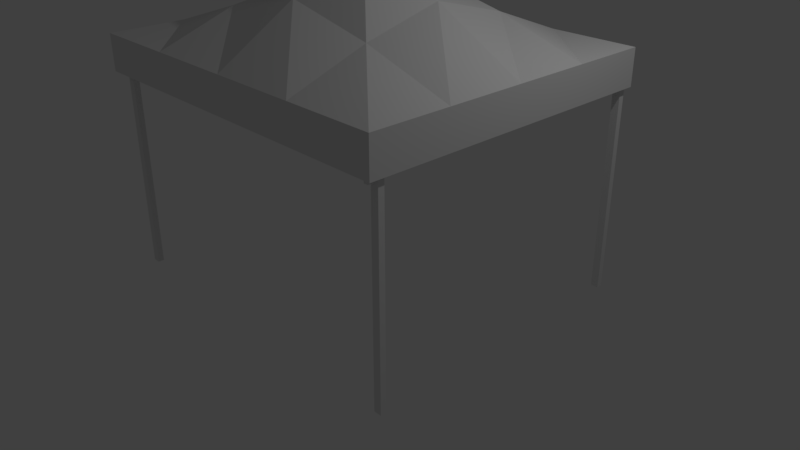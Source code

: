 # Source: canopy.blend  (saved by Blender 2.79.0; exported with 4.5.12 LTS)
import bpy
from mathutils import Matrix  # noqa: F401  (used for matrix-valued properties, if any)

bpy.ops.wm.read_factory_settings(use_empty=True)
scene = bpy.context.scene
scene.name = 'Scene'

# ---- collections
col_collection_1 = bpy.data.collections.new('Collection 1'); scene.collection.children.link(col_collection_1)

# ---- materials (node trees are filled in below, after node groups)
mat_material = bpy.data.materials.new('Material')
mat_material.alpha_threshold = 0.0
mat_material.use_transparent_shadow = False
mat_material.roughness = 0.5
mat_material.line_color = (0.0, 0.0, 0.0, 1.0)

# ---- material node trees

# ---- world
world_world = bpy.data.worlds.new('World'); scene.world = world_world
world_world.color = (0.05088, 0.05088, 0.05088)
world_world.use_sun_shadow = False
world_world.sun_shadow_jitter_overblur = 0.0
world_world.cycles.sampling_method = 'MANUAL'

# ---- cameras
cam_camera = bpy.data.cameras.new('Camera')
cam_camera.clip_end = 100.0
cam_camera.lens = 35.0
cam_camera.sensor_width = 32.0
cam_camera.sensor_height = 18.0
cam_camera.ortho_scale = 7.314
cam_camera.dof.focus_distance = 0.0
cam_camera.dof.aperture_fstop = 128.0

# ---- lights
light_lamp = bpy.data.lights.new('Lamp', 'POINT')
light_lamp.transmission_factor = 0.0
light_lamp.cutoff_distance = 30.0
light_lamp.energy = 100.0
light_lamp.shadow_buffer_clip_start = 1.001
light_lamp.shadow_soft_size = 0.1
light_lamp.shadow_maximum_resolution = 0.006
light_lamp.use_absolute_resolution = True

# ---- meshes
me_cube_001 = bpy.data.meshes.new('Cube.001')
me_cube_001.from_pydata([(-1.0, -1.0, -1.0), (-1.0, -1.0, 1.0), (-1.0, 1.0, -1.0), (-1.0, 1.0, 1.0), (1.0, -1.0, -1.0), (1.0, -1.0, 1.0), (1.0, 1.0, -1.0), (1.0, 1.0, 1.0)], [], [(0, 1, 3, 2), (2, 3, 7, 6), (6, 7, 5, 4), (4, 5, 1, 0), (2, 6, 4, 0), (7, 3, 1, 5)])
me_cube_001.use_remesh_preserve_volume = False
me_cube_001.use_remesh_preserve_attributes = False
me_cube_001.use_mirror_vertex_groups = False
me_cube_001.update()
me_cube = bpy.data.meshes.new('Cube')
me_cube.from_pydata([(1.0, 1.0, -1.0), (1.0, -1.0, -1.0), (-1.0, -1.0, -1.0), (-1.0, 1.0, -1.0), (1.0, 1.0, 1.0), (1.0, -1.0, 1.0), (-1.0, -1.0, 1.0), (-1.0, 1.0, 1.0), (1.0, -5.364e-07, 1.0), (2.384e-07, 1.0, 1.0), (-5.364e-07, -1.0, 1.0), (-1.0, 1.788e-07, 1.0), (-1.49e-07, -1.788e-07, 7.266), (0.9658, 0.9658, -1.137), (0.9658, -0.9658, -1.137), (-0.9658, 0.9658, -1.137), (-0.9658, -0.9658, -1.137), (0.9658, 0.9658, 0.5565), (0.9658, -0.9658, 0.5565), (-0.9658, 0.9658, 0.5565), (-0.9658, -0.9658, 0.5565), (0.9658, -5.96e-08, 0.5565), (1.788e-07, 0.9658, 0.5565), (-1.192e-07, -0.9658, 0.5565), (-0.9658, 2.98e-07, 0.5565), (5.96e-08, 1.192e-07, 4.365), (1.0, -0.5, 1.0), (-0.5, 1.0, 1.0), (-0.5, -1.0, 1.0), (-1.0, 0.5, 1.0), (1.0, 0.5, 1.0), (0.5, 1.0, 1.0), (0.5, -1.0, 1.0), (-1.0, -0.5, 1.0), (-3.427e-07, -0.5, 3.67), (4.47e-08, 0.5, 3.669), (0.5, -3.576e-07, 3.702), (-0.5, 0.0, 3.277), (-0.5, 0.5, 2.567), (0.5, 0.5, 2.567), (0.5, -0.5, 2.567), (-0.5, -0.5, 2.567)], [], [(2, 3, 15, 16), (41, 33, 6, 28), (0, 4, 30, 8, 26, 5, 1), (1, 5, 32, 10, 28, 6, 2), (2, 6, 33, 11, 29, 7, 3), (4, 0, 3, 7, 27, 9, 31), (40, 34, 10, 32), (39, 35, 12, 36), (38, 29, 11, 37), (16, 15, 19, 24, 20), (1, 2, 16, 14), (3, 0, 13, 15), (0, 1, 14, 13), (25, 23, 20, 24), (15, 13, 17, 22, 19), (14, 16, 20, 23, 18), (13, 14, 18, 21, 17), (22, 25, 24, 19), (17, 21, 25, 22), (21, 18, 23, 25), (35, 38, 37, 12), (9, 27, 38, 35), (27, 7, 29, 38), (30, 39, 36, 8), (4, 31, 39, 30), (31, 9, 35, 39), (26, 40, 32, 5), (8, 36, 40, 26), (36, 12, 34, 40), (34, 41, 28, 10), (12, 37, 41, 34), (37, 11, 33, 41)])
me_cube.materials.append(mat_material)
me_cube.use_remesh_preserve_volume = False
me_cube.use_remesh_preserve_attributes = False
me_cube.use_mirror_vertex_groups = False
me_cube.update()
me_cube_002 = bpy.data.meshes.new('Cube.002')
me_cube_002.from_pydata([(-1.0, -1.0, -1.0), (-1.0, -1.0, 1.0), (-1.0, 1.0, -1.0), (-1.0, 1.0, 1.0), (1.0, -1.0, -1.0), (1.0, -1.0, 1.0), (1.0, 1.0, -1.0), (1.0, 1.0, 1.0)], [], [(0, 1, 3, 2), (2, 3, 7, 6), (6, 7, 5, 4), (4, 5, 1, 0), (2, 6, 4, 0), (7, 3, 1, 5)])
me_cube_002.use_remesh_preserve_volume = False
me_cube_002.use_remesh_preserve_attributes = False
me_cube_002.use_mirror_vertex_groups = False
me_cube_002.update()
me_cube_004 = bpy.data.meshes.new('Cube.004')
me_cube_004.from_pydata([(-1.0, -1.0, -1.0), (-1.0, -1.0, 1.0), (-1.0, 1.0, -1.0), (-1.0, 1.0, 1.0), (1.0, -1.0, -1.0), (1.0, -1.0, 1.0), (1.0, 1.0, -1.0), (1.0, 1.0, 1.0)], [], [(0, 1, 3, 2), (2, 3, 7, 6), (6, 7, 5, 4), (4, 5, 1, 0), (2, 6, 4, 0), (7, 3, 1, 5)])
me_cube_004.use_remesh_preserve_volume = False
me_cube_004.use_remesh_preserve_attributes = False
me_cube_004.use_mirror_vertex_groups = False
me_cube_004.update()
me_cube_003 = bpy.data.meshes.new('Cube.003')
me_cube_003.from_pydata([(-1.0, -1.0, -1.0), (-1.0, -1.0, 1.0), (-1.0, 1.0, -1.0), (-1.0, 1.0, 1.0), (1.0, -1.0, -1.0), (1.0, -1.0, 1.0), (1.0, 1.0, -1.0), (1.0, 1.0, 1.0)], [], [(0, 1, 3, 2), (2, 3, 7, 6), (6, 7, 5, 4), (4, 5, 1, 0), (2, 6, 4, 0), (7, 3, 1, 5)])
me_cube_003.use_remesh_preserve_volume = False
me_cube_003.use_remesh_preserve_attributes = False
me_cube_003.use_mirror_vertex_groups = False
me_cube_003.update()

# ---- objects
ob_cube_001 = bpy.data.objects.new('Cube.001', me_cube_001)
ob_cube = bpy.data.objects.new('Cube', me_cube)
ob_lamp = bpy.data.objects.new('Lamp', light_lamp)
ob_camera = bpy.data.objects.new('Camera', cam_camera)
ob_cube_002 = bpy.data.objects.new('Cube.002', me_cube_002)
ob_cube_004 = bpy.data.objects.new('Cube.004', me_cube_004)
ob_cube_003 = bpy.data.objects.new('Cube.003', me_cube_003)

# ---- transforms, parenting, visibility, modifiers, constraints
ob_cube_001.location = (-2.204, -1.8, 1.072)
ob_cube_001.scale = (0.04843, 0.038, 1.358)
ob_cube_001.lineart.crease_threshold = 0.0
ob_cube.location = (0.0, 0.0, 2.55)
ob_cube.scale = (2.297, -1.98, 0.23)
ob_cube.lock_rotations_4d = False
ob_cube.empty_display_type = 'ARROWS'
ob_cube.lineart.crease_threshold = 0.0
ob_lamp.location = (4.076, 1.005, 5.904)
ob_lamp.rotation_euler = (0.6503, 0.05522, 1.866)
ob_lamp.lock_rotations_4d = False
ob_lamp.empty_display_type = 'ARROWS'
ob_lamp.color = (0.0, 0.0, 0.0, 0.0)
ob_lamp.lineart.crease_threshold = 0.0
ob_camera.location = (7.481, -6.508, 5.344)
ob_camera.rotation_euler = (1.109, 0.0, 0.8149)
ob_camera.lock_rotations_4d = False
ob_camera.empty_display_type = 'ARROWS'
ob_camera.color = (0.0, 0.0, 0.0, 0.0)
ob_camera.display_type = 'WIRE'
ob_camera.lineart.crease_threshold = 0.0
ob_cube_002.location = (2.198, -1.8, 1.072)
ob_cube_002.scale = (0.04843, 0.038, 1.358)
ob_cube_002.lineart.crease_threshold = 0.0
ob_cube_004.location = (-2.183, 1.89, 1.072)
ob_cube_004.scale = (0.04843, 0.038, 1.358)
ob_cube_004.lineart.crease_threshold = 0.0
ob_cube_003.location = (2.198, 1.89, 1.072)
ob_cube_003.scale = (0.04843, 0.038, 1.358)
ob_cube_003.lineart.crease_threshold = 0.0

# ---- collection membership
col_collection_1.objects.link(ob_cube_001)
col_collection_1.objects.link(ob_cube)
col_collection_1.objects.link(ob_lamp)
col_collection_1.objects.link(ob_camera)
col_collection_1.objects.link(ob_cube_002)
col_collection_1.objects.link(ob_cube_004)
col_collection_1.objects.link(ob_cube_003)

# ---- scene / render settings (as saved in the file)
scene.camera = ob_camera
scene.frame_start = 1; scene.frame_end = 250; scene.frame_set(1)
scene.render.engine = 'BLENDER_EEVEE_NEXT'
scene.render.resolution_percentage = 50
scene.render.dither_intensity = 0.0
scene.cycles.use_denoising = False
scene.cycles.samples = 128
scene.cycles.sampling_pattern = 'TABULATED_SOBOL'
scene.cycles.use_adaptive_sampling = False
scene.cycles.use_light_tree = False
scene.cycles.blur_glossy = 0.0
scene.cycles.sample_clamp_indirect = 0.0
scene.view_settings.view_transform = 'Standard'
bpy.context.view_layer.update()
